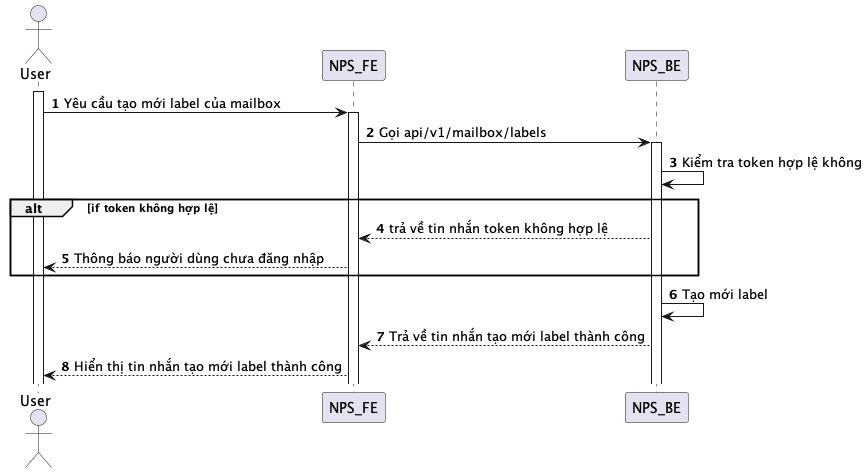

The diagram above was rendered by PlantUML. Its source (embedded in the PNG):
@startuml
autonumber
actor User
activate User
User -> NPS_FE: Yêu cầu tạo mới label của mailbox
activate NPS_FE
NPS_FE -> NPS_BE: Gọi api/v1/mailbox/labels
activate NPS_BE
NPS_BE -> NPS_BE: Kiểm tra token hợp lệ không
alt if token không hợp lệ
NPS_BE --> NPS_FE: trả về tin nhắn token không hợp lệ
NPS_FE --> User: Thông báo người dùng chưa đăng nhập
end
NPS_BE -> NPS_BE: Tạo mới label
NPS_BE --> NPS_FE: Trả về tin nhắn tạo mới label thành công
NPS_FE --> User: Hiển thị tin nhắn tạo mới label thành công
@enduml